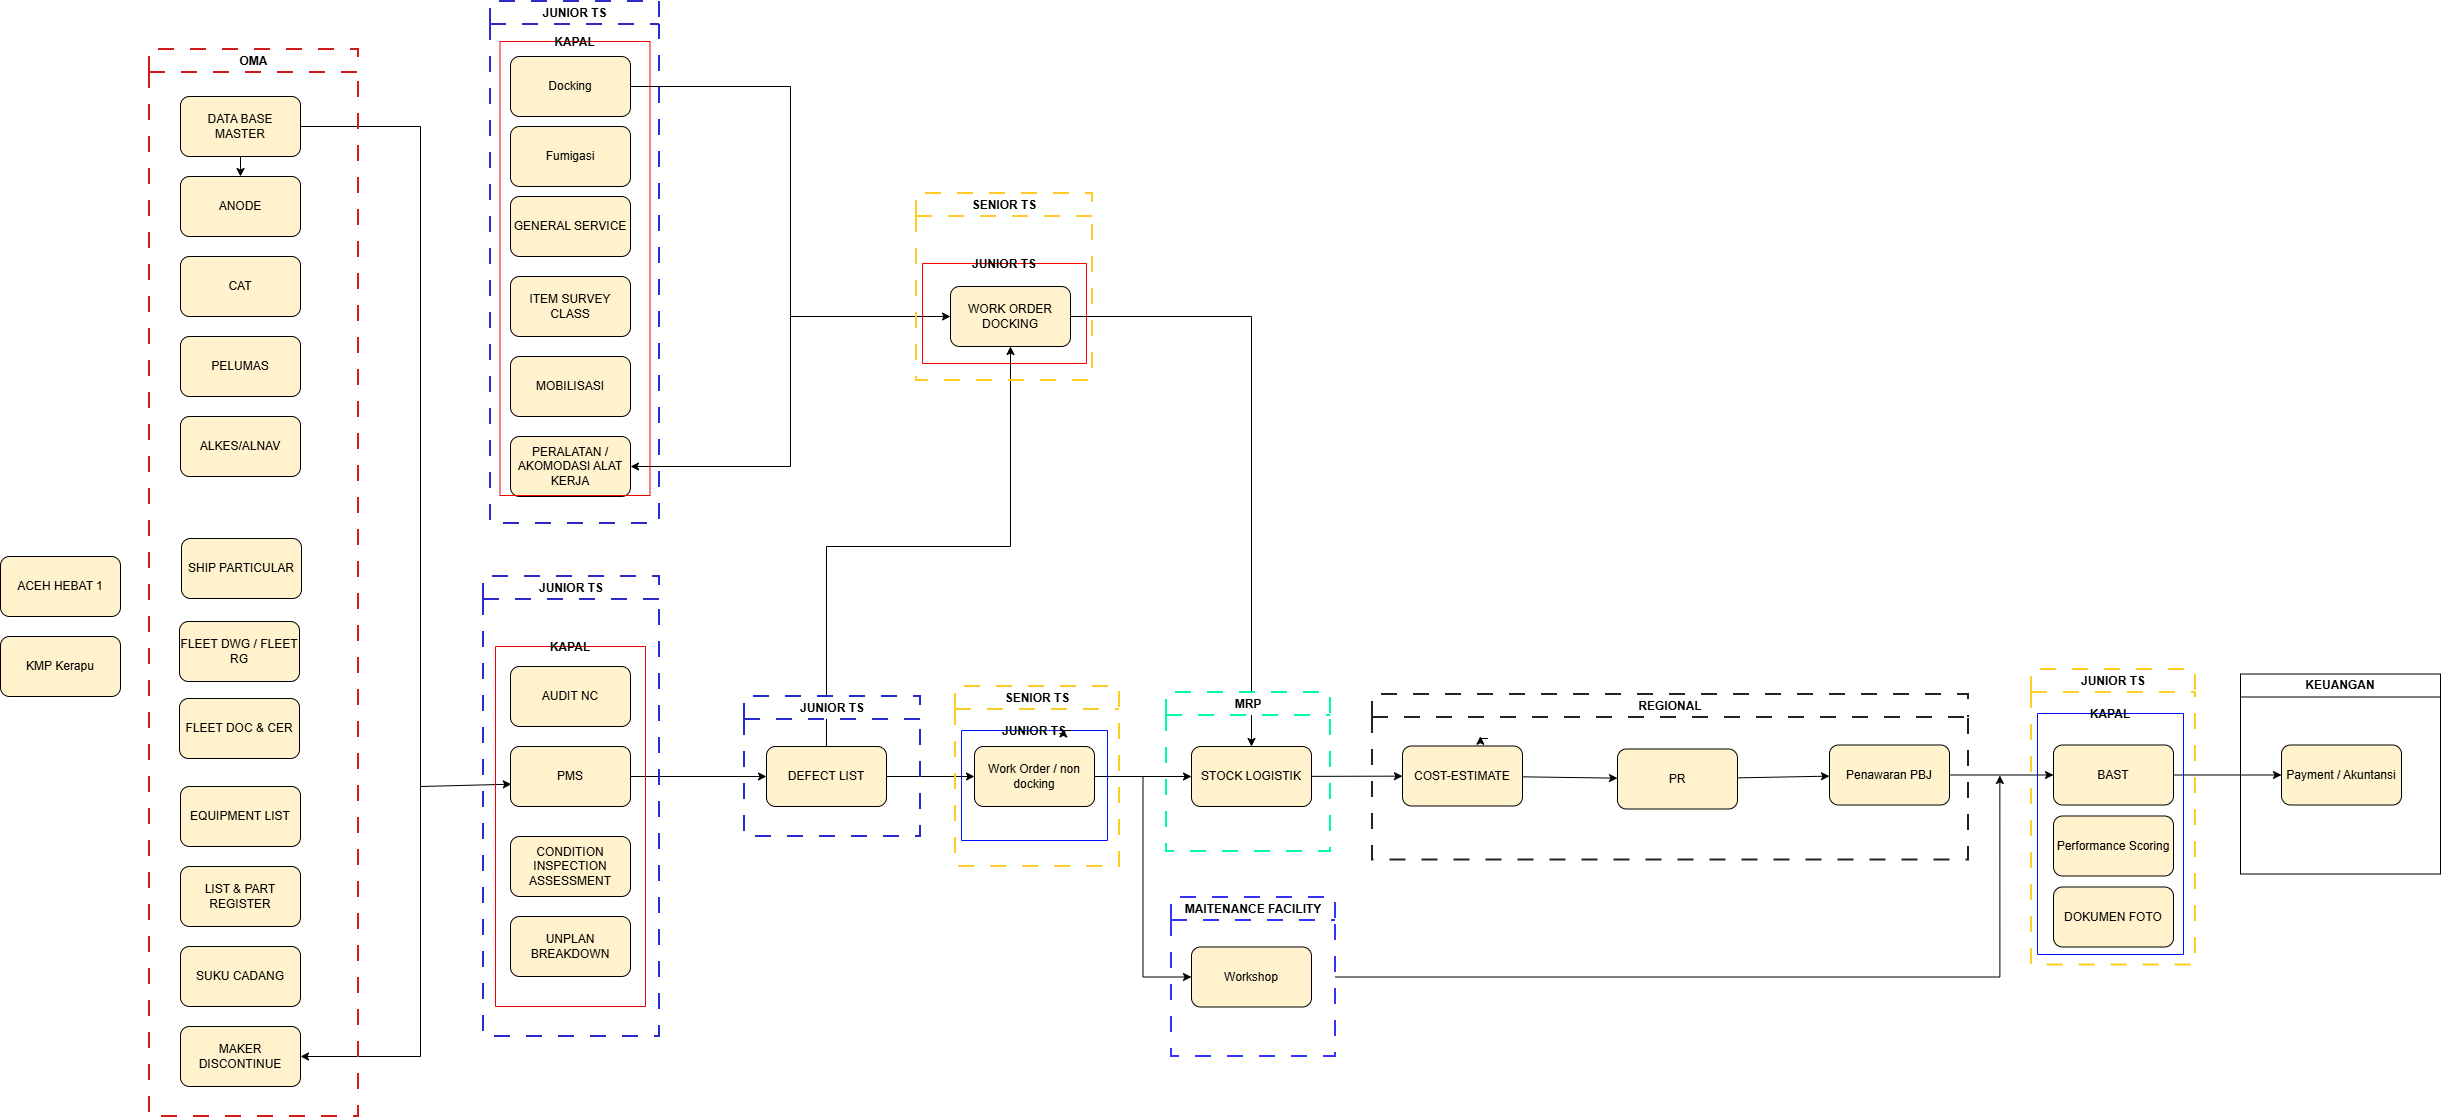

The diagram above was exported from draw.io. Its source (the exported page's mxGraphModel, read from the mxfile embedded in the PNG):
<mxGraphModel dx="2575" dy="1318" grid="0" gridSize="10" guides="1" tooltips="1" connect="1" arrows="1" fold="1" page="1" pageScale="1" pageWidth="3000" pageHeight="2000" math="0" shadow="0">
  <root>
    <mxCell id="0" />
    <mxCell id="1" parent="0" />
    <mxCell id="ourD3tm-XjHJyNpU7jKd-1" parent="1" style="rounded=1;whiteSpace=wrap;html=1;fillColor=#FFF2CC;" value="ACEH HEBAT 1" vertex="1">
      <mxGeometry height="60" width="120" x="416" y="856" as="geometry" />
    </mxCell>
    <mxCell id="ourD3tm-XjHJyNpU7jKd-2" parent="1" style="rounded=1;whiteSpace=wrap;html=1;fillColor=#FFF2CC;" value="KMP Kerapu" vertex="1">
      <mxGeometry height="60" width="120" x="416" y="936" as="geometry" />
    </mxCell>
    <mxCell id="ourD3tm-XjHJyNpU7jKd-3" edge="1" parent="1" source="ourD3tm-XjHJyNpU7jKd-4" style="edgeStyle=orthogonalEdgeStyle;rounded=0;orthogonalLoop=1;jettySize=auto;html=1;exitX=1;exitY=0.5;exitDx=0;exitDy=0;entryX=1;entryY=0.5;entryDx=0;entryDy=0;" target="ourD3tm-XjHJyNpU7jKd-15">
      <mxGeometry relative="1" as="geometry">
        <Array as="points">
          <mxPoint x="836" y="426" />
          <mxPoint x="836" y="1356" />
        </Array>
      </mxGeometry>
    </mxCell>
    <mxCell id="ourD3tm-XjHJyNpU7jKd-4" parent="1" style="rounded=1;whiteSpace=wrap;html=1;fillColor=#FFF2CC;" value="DATA BASE MASTER" vertex="1">
      <mxGeometry height="60" width="120" x="596" y="396" as="geometry" />
    </mxCell>
    <mxCell id="ourD3tm-XjHJyNpU7jKd-5" parent="1" style="rounded=1;whiteSpace=wrap;html=1;fillColor=#FFF2CC;" value="ANODE" vertex="1">
      <mxGeometry height="60" width="120" x="596" y="476" as="geometry" />
    </mxCell>
    <mxCell id="ourD3tm-XjHJyNpU7jKd-6" parent="1" style="rounded=1;whiteSpace=wrap;html=1;fillColor=#FFF2CC;" value="CAT" vertex="1">
      <mxGeometry height="60" width="120" x="596" y="556" as="geometry" />
    </mxCell>
    <mxCell id="ourD3tm-XjHJyNpU7jKd-7" parent="1" style="rounded=1;whiteSpace=wrap;html=1;fillColor=#FFF2CC;" value="PELUMAS" vertex="1">
      <mxGeometry height="60" width="120" x="596" y="636" as="geometry" />
    </mxCell>
    <mxCell id="ourD3tm-XjHJyNpU7jKd-8" parent="1" style="rounded=1;whiteSpace=wrap;html=1;fillColor=#FFF2CC;" value="ALKES/ALNAV" vertex="1">
      <mxGeometry height="60" width="120" x="596" y="716" as="geometry" />
    </mxCell>
    <mxCell id="ourD3tm-XjHJyNpU7jKd-12" parent="1" style="rounded=1;whiteSpace=wrap;html=1;fillColor=#FFF2CC;" value="EQUIPMENT LIST" vertex="1">
      <mxGeometry height="60" width="120" x="596" y="1086" as="geometry" />
    </mxCell>
    <mxCell id="ourD3tm-XjHJyNpU7jKd-13" parent="1" style="rounded=1;whiteSpace=wrap;html=1;fillColor=#FFF2CC;" value="LIST &amp; PART REGISTER" vertex="1">
      <mxGeometry height="60" width="120" x="596" y="1166" as="geometry" />
    </mxCell>
    <mxCell id="ourD3tm-XjHJyNpU7jKd-14" parent="1" style="rounded=1;whiteSpace=wrap;html=1;fillColor=#FFF2CC;" value="SUKU CADANG" vertex="1">
      <mxGeometry height="60" width="120" x="596" y="1246" as="geometry" />
    </mxCell>
    <mxCell id="ourD3tm-XjHJyNpU7jKd-15" parent="1" style="rounded=1;whiteSpace=wrap;html=1;fillColor=#FFF2CC;" value="MAKER DISCONTINUE" vertex="1">
      <mxGeometry height="60" width="120" x="596" y="1326" as="geometry" />
    </mxCell>
    <mxCell id="ourD3tm-XjHJyNpU7jKd-16" edge="1" parent="1" source="ourD3tm-XjHJyNpU7jKd-17" style="edgeStyle=orthogonalEdgeStyle;rounded=0;orthogonalLoop=1;jettySize=auto;html=1;exitX=1;exitY=0.5;exitDx=0;exitDy=0;entryX=1;entryY=0.5;entryDx=0;entryDy=0;" target="ourD3tm-XjHJyNpU7jKd-21">
      <mxGeometry relative="1" as="geometry">
        <Array as="points">
          <mxPoint x="1206" y="386" />
          <mxPoint x="1206" y="766" />
        </Array>
      </mxGeometry>
    </mxCell>
    <mxCell id="ourD3tm-XjHJyNpU7jKd-17" parent="1" style="rounded=1;whiteSpace=wrap;html=1;fillColor=#FFF2CC;" value="Docking" vertex="1">
      <mxGeometry height="60" width="120" x="926" y="356" as="geometry" />
    </mxCell>
    <mxCell id="ourD3tm-XjHJyNpU7jKd-18" parent="1" style="rounded=1;whiteSpace=wrap;html=1;fillColor=#FFF2CC;" value="GENERAL SERVICE" vertex="1">
      <mxGeometry height="60" width="120" x="926" y="496" as="geometry" />
    </mxCell>
    <mxCell id="ourD3tm-XjHJyNpU7jKd-19" parent="1" style="rounded=1;whiteSpace=wrap;html=1;fillColor=#FFF2CC;" value="ITEM SURVEY CLASS" vertex="1">
      <mxGeometry height="60" width="120" x="926" y="576" as="geometry" />
    </mxCell>
    <mxCell id="ourD3tm-XjHJyNpU7jKd-20" parent="1" style="rounded=1;whiteSpace=wrap;html=1;fillColor=#FFF2CC;" value="MOBILISASI" vertex="1">
      <mxGeometry height="60" width="120" x="926" y="656" as="geometry" />
    </mxCell>
    <mxCell id="ourD3tm-XjHJyNpU7jKd-21" parent="1" style="rounded=1;whiteSpace=wrap;html=1;fillColor=#FFF2CC;" value="PERALATAN / AKOMODASI ALAT KERJA" vertex="1">
      <mxGeometry height="60" width="120" x="926" y="736" as="geometry" />
    </mxCell>
    <mxCell id="ourD3tm-XjHJyNpU7jKd-22" parent="1" style="rounded=1;whiteSpace=wrap;html=1;fillColor=#FFF2CC;" value="AUDIT NC" vertex="1">
      <mxGeometry height="60" width="120" x="926" y="966" as="geometry" />
    </mxCell>
    <mxCell id="ourD3tm-XjHJyNpU7jKd-23" parent="1" style="rounded=1;whiteSpace=wrap;html=1;fillColor=#FFF2CC;" value="PMS" vertex="1">
      <mxGeometry height="60" width="120" x="926" y="1046" as="geometry" />
    </mxCell>
    <mxCell id="ourD3tm-XjHJyNpU7jKd-24" edge="1" parent="1" source="ourD3tm-XjHJyNpU7jKd-25" style="edgeStyle=orthogonalEdgeStyle;rounded=0;orthogonalLoop=1;jettySize=auto;html=1;exitX=0.5;exitY=0;exitDx=0;exitDy=0;entryX=0.5;entryY=1;entryDx=0;entryDy=0;" target="ourD3tm-XjHJyNpU7jKd-30">
      <mxGeometry relative="1" as="geometry" />
    </mxCell>
    <mxCell id="ourD3tm-XjHJyNpU7jKd-25" parent="1" style="rounded=1;whiteSpace=wrap;html=1;fillColor=#FFF2CC;" value="DEFECT LIST" vertex="1">
      <mxGeometry height="60" width="120" x="1182" y="1046" as="geometry" />
    </mxCell>
    <mxCell id="ourD3tm-XjHJyNpU7jKd-26" parent="1" style="rounded=1;whiteSpace=wrap;html=1;fillColor=#FFF2CC;" value="CONDITION INSPECTION ASSESSMENT" vertex="1">
      <mxGeometry height="60" width="120" x="926" y="1136" as="geometry" />
    </mxCell>
    <mxCell id="ourD3tm-XjHJyNpU7jKd-27" parent="1" style="rounded=1;whiteSpace=wrap;html=1;fillColor=#FFF2CC;" value="UNPLAN BREAKDOWN" vertex="1">
      <mxGeometry height="60" width="120" x="926" y="1216" as="geometry" />
    </mxCell>
    <mxCell id="ourD3tm-XjHJyNpU7jKd-29" edge="1" parent="1" source="ourD3tm-XjHJyNpU7jKd-30" style="edgeStyle=orthogonalEdgeStyle;rounded=0;orthogonalLoop=1;jettySize=auto;html=1;exitX=1;exitY=0.5;exitDx=0;exitDy=0;entryX=0.5;entryY=0;entryDx=0;entryDy=0;" target="ourD3tm-XjHJyNpU7jKd-33">
      <mxGeometry relative="1" as="geometry" />
    </mxCell>
    <mxCell id="ourD3tm-XjHJyNpU7jKd-30" parent="1" style="rounded=1;whiteSpace=wrap;html=1;fillColor=#FFF2CC;" value="WORK ORDER DOCKING" vertex="1">
      <mxGeometry height="60" width="120" x="1366" y="586" as="geometry" />
    </mxCell>
    <mxCell id="OJqvSK0qUVdNbDqxLKBt-6" edge="1" parent="1" source="ourD3tm-XjHJyNpU7jKd-31" style="edgeStyle=orthogonalEdgeStyle;rounded=0;orthogonalLoop=1;jettySize=auto;html=1;exitX=1;exitY=0.5;exitDx=0;exitDy=0;entryX=0;entryY=0.5;entryDx=0;entryDy=0;" target="ourD3tm-XjHJyNpU7jKd-32">
      <mxGeometry relative="1" as="geometry" />
    </mxCell>
    <mxCell id="ourD3tm-XjHJyNpU7jKd-31" parent="1" style="rounded=1;whiteSpace=wrap;html=1;fillColor=#FFF2CC;" value="Work Order / non docking" vertex="1">
      <mxGeometry height="60" width="120" x="1390" y="1046" as="geometry" />
    </mxCell>
    <mxCell id="ourD3tm-XjHJyNpU7jKd-34" parent="1" style="rounded=1;whiteSpace=wrap;html=1;fillColor=#FFF2CC;" value="COST-ESTIMATE" vertex="1">
      <mxGeometry height="60" width="120" x="1818" y="1045.5" as="geometry" />
    </mxCell>
    <mxCell id="ourD3tm-XjHJyNpU7jKd-35" parent="1" style="rounded=1;whiteSpace=wrap;html=1;fillColor=#FFF2CC;" value="Penawaran PBJ" vertex="1">
      <mxGeometry height="60" width="120" x="2245" y="1044.5" as="geometry" />
    </mxCell>
    <mxCell id="ourD3tm-XjHJyNpU7jKd-36" edge="1" parent="1" source="ourD3tm-XjHJyNpU7jKd-37" style="edgeStyle=orthogonalEdgeStyle;rounded=0;orthogonalLoop=1;jettySize=auto;html=1;" target="ourD3tm-XjHJyNpU7jKd-38">
      <mxGeometry relative="1" as="geometry" />
    </mxCell>
    <mxCell id="ourD3tm-XjHJyNpU7jKd-37" parent="1" style="rounded=1;whiteSpace=wrap;html=1;fillColor=#FFF2CC;" value="BAST" vertex="1">
      <mxGeometry height="60" width="120" x="2469" y="1044.5" as="geometry" />
    </mxCell>
    <mxCell id="ourD3tm-XjHJyNpU7jKd-38" parent="1" style="rounded=1;whiteSpace=wrap;html=1;fillColor=#FFF2CC;" value="Payment / Akuntansi" vertex="1">
      <mxGeometry height="60" width="120" x="2697" y="1044.5" as="geometry" />
    </mxCell>
    <mxCell id="ourD3tm-XjHJyNpU7jKd-39" edge="1" parent="1" source="ourD3tm-XjHJyNpU7jKd-4" target="ourD3tm-XjHJyNpU7jKd-5">
      <mxGeometry relative="1" as="geometry" />
    </mxCell>
    <mxCell id="ourD3tm-XjHJyNpU7jKd-40" edge="1" parent="1" source="ourD3tm-XjHJyNpU7jKd-23" target="ourD3tm-XjHJyNpU7jKd-25">
      <mxGeometry relative="1" as="geometry" />
    </mxCell>
    <mxCell id="ourD3tm-XjHJyNpU7jKd-41" edge="1" parent="1" source="ourD3tm-XjHJyNpU7jKd-25" style="exitX=1;exitY=0.5;exitDx=0;exitDy=0;" target="ourD3tm-XjHJyNpU7jKd-31">
      <mxGeometry relative="1" as="geometry">
        <mxPoint x="1253" y="1166" as="sourcePoint" />
      </mxGeometry>
    </mxCell>
    <mxCell id="ourD3tm-XjHJyNpU7jKd-42" edge="1" parent="1" source="ourD3tm-XjHJyNpU7jKd-31" target="ourD3tm-XjHJyNpU7jKd-33">
      <mxGeometry relative="1" as="geometry" />
    </mxCell>
    <mxCell id="ourD3tm-XjHJyNpU7jKd-43" edge="1" parent="1" source="ourD3tm-XjHJyNpU7jKd-33" target="ourD3tm-XjHJyNpU7jKd-34">
      <mxGeometry relative="1" as="geometry" />
    </mxCell>
    <mxCell id="ourD3tm-XjHJyNpU7jKd-44" edge="1" parent="1" source="ourD3tm-XjHJyNpU7jKd-34" target="ourD3tm-XjHJyNpU7jKd-65">
      <mxGeometry relative="1" as="geometry" />
    </mxCell>
    <mxCell id="ourD3tm-XjHJyNpU7jKd-45" edge="1" parent="1" source="ourD3tm-XjHJyNpU7jKd-65" target="ourD3tm-XjHJyNpU7jKd-35">
      <mxGeometry relative="1" as="geometry" />
    </mxCell>
    <mxCell id="ourD3tm-XjHJyNpU7jKd-46" edge="1" parent="1" source="ourD3tm-XjHJyNpU7jKd-35" target="ourD3tm-XjHJyNpU7jKd-37">
      <mxGeometry relative="1" as="geometry" />
    </mxCell>
    <mxCell id="ourD3tm-XjHJyNpU7jKd-47" parent="1" style="rounded=1;whiteSpace=wrap;html=1;fillColor=#FFF2CC;" value="Fumigasi" vertex="1">
      <mxGeometry height="60" width="120" x="926" y="426" as="geometry" />
    </mxCell>
    <mxCell id="ourD3tm-XjHJyNpU7jKd-48" edge="1" parent="1" style="endArrow=classic;html=1;rounded=0;entryX=0.007;entryY=0.628;entryDx=0;entryDy=0;entryPerimeter=0;" target="ourD3tm-XjHJyNpU7jKd-23" value="">
      <mxGeometry height="50" relative="1" width="50" as="geometry">
        <mxPoint x="836" y="1086" as="sourcePoint" />
        <mxPoint x="946" y="1086" as="targetPoint" />
      </mxGeometry>
    </mxCell>
    <mxCell id="ourD3tm-XjHJyNpU7jKd-49" edge="1" parent="1" style="endArrow=classic;html=1;rounded=0;entryX=0;entryY=0.5;entryDx=0;entryDy=0;" target="ourD3tm-XjHJyNpU7jKd-30" value="">
      <mxGeometry height="50" relative="1" width="50" as="geometry">
        <mxPoint x="1206" y="616" as="sourcePoint" />
        <mxPoint x="1216" y="666" as="targetPoint" />
      </mxGeometry>
    </mxCell>
    <mxCell id="ourD3tm-XjHJyNpU7jKd-50" parent="1" style="swimlane;whiteSpace=wrap;html=1;swimlaneFillColor=none;dashed=1;dashPattern=8 8;strokeWidth=2;strokeColor=light-dark(#d11a1a, #ededed);" value="OMA" vertex="1">
      <mxGeometry height="1067" width="209" x="565" y="349" as="geometry" />
    </mxCell>
    <mxCell id="OJqvSK0qUVdNbDqxLKBt-1" parent="ourD3tm-XjHJyNpU7jKd-50" style="rounded=1;whiteSpace=wrap;html=1;fillColor=#FFF2CC;" value="SHIP PARTICULAR" vertex="1">
      <mxGeometry height="60" width="120" x="32" y="489" as="geometry" />
    </mxCell>
    <mxCell id="ourD3tm-XjHJyNpU7jKd-10" parent="ourD3tm-XjHJyNpU7jKd-50" style="rounded=1;whiteSpace=wrap;html=1;fillColor=#FFF2CC;" value="FLEET DOC &amp; CER" vertex="1">
      <mxGeometry height="60" width="120" x="30" y="649" as="geometry" />
    </mxCell>
    <mxCell id="ourD3tm-XjHJyNpU7jKd-9" parent="ourD3tm-XjHJyNpU7jKd-50" style="rounded=1;whiteSpace=wrap;html=1;fillColor=#FFF2CC;" value="FLEET DWG / FLEET RG" vertex="1">
      <mxGeometry height="60" width="120" x="30" y="572" as="geometry" />
    </mxCell>
    <mxCell id="ourD3tm-XjHJyNpU7jKd-51" parent="1" style="swimlane;whiteSpace=wrap;html=1;swimlaneFillColor=none;dashed=1;dashPattern=8 8;strokeWidth=2;strokeColor=light-dark(#2b28cc, #ededed);" value="JUNIOR TS" vertex="1">
      <mxGeometry height="460" width="176" x="899" y="876" as="geometry" />
    </mxCell>
    <mxCell id="ourD3tm-XjHJyNpU7jKd-52" parent="ourD3tm-XjHJyNpU7jKd-51" style="swimlane;startSize=0;strokeColor=light-dark(#f00000, #ededed);" value="KAPAL" vertex="1">
      <mxGeometry height="360" width="150" x="12" y="70" as="geometry" />
    </mxCell>
    <mxCell id="ourD3tm-XjHJyNpU7jKd-53" parent="1" style="swimlane;whiteSpace=wrap;html=1;swimlaneFillColor=none;dashed=1;dashPattern=8 8;strokeWidth=2;strokeColor=light-dark(#2b28cc, #ededed);" value="JUNIOR TS" vertex="1">
      <mxGeometry height="522" width="169" x="906" y="301" as="geometry" />
    </mxCell>
    <mxCell id="ourD3tm-XjHJyNpU7jKd-54" parent="ourD3tm-XjHJyNpU7jKd-53" style="swimlane;startSize=0;strokeColor=light-dark(#f00000, #ededed);" value="KAPAL" vertex="1">
      <mxGeometry height="454" width="150" x="9.5" y="40" as="geometry" />
    </mxCell>
    <mxCell id="ourD3tm-XjHJyNpU7jKd-55" parent="1" style="swimlane;whiteSpace=wrap;html=1;swimlaneFillColor=none;dashed=1;dashPattern=8 8;strokeWidth=2;strokeColor=light-dark(#2b28cc, #ededed);" value="JUNIOR TS" vertex="1">
      <mxGeometry height="140" width="176" x="1160" y="996" as="geometry" />
    </mxCell>
    <mxCell id="ourD3tm-XjHJyNpU7jKd-56" parent="1" style="swimlane;whiteSpace=wrap;html=1;swimlaneFillColor=none;dashed=1;dashPattern=8 8;strokeWidth=2;strokeColor=light-dark(#fdcd21, #FFD966);" value="SENIOR TS" vertex="1">
      <mxGeometry height="187" width="176" x="1332" y="493" as="geometry" />
    </mxCell>
    <mxCell id="ourD3tm-XjHJyNpU7jKd-57" parent="ourD3tm-XjHJyNpU7jKd-56" style="swimlane;startSize=0;strokeColor=light-dark(#ff0000, #ededed);" value="JUNIOR TS" vertex="1">
      <mxGeometry height="100" width="164" x="6" y="70" as="geometry" />
    </mxCell>
    <mxCell id="ourD3tm-XjHJyNpU7jKd-58" parent="1" style="swimlane;whiteSpace=wrap;html=1;swimlaneFillColor=none;dashed=1;dashPattern=8 8;strokeWidth=2;strokeColor=light-dark(#fdcd21, #FFD966);" value="SENIOR TS" vertex="1">
      <mxGeometry height="180" width="164" x="1371" y="986" as="geometry" />
    </mxCell>
    <mxCell id="ourD3tm-XjHJyNpU7jKd-59" parent="ourD3tm-XjHJyNpU7jKd-58" style="swimlane;startSize=0;strokeColor=light-dark(#0011ff, #ededed);" value="JUNIOR TS" vertex="1">
      <mxGeometry height="110" width="146" x="6" y="44" as="geometry" />
    </mxCell>
    <mxCell id="ourD3tm-XjHJyNpU7jKd-60" edge="1" parent="ourD3tm-XjHJyNpU7jKd-58" source="ourD3tm-XjHJyNpU7jKd-59" style="edgeStyle=orthogonalEdgeStyle;rounded=0;orthogonalLoop=1;jettySize=auto;html=1;innerLoopWaypoints=1;exitX=0.75;exitY=0;exitDx=0;exitDy=0;entryX=0.698;entryY=-0.014;entryDx=0;entryDy=0;entryPerimeter=0;" target="ourD3tm-XjHJyNpU7jKd-59">
      <mxGeometry relative="1" as="geometry" />
    </mxCell>
    <mxCell id="ourD3tm-XjHJyNpU7jKd-61" parent="1" style="swimlane;whiteSpace=wrap;html=1;swimlaneFillColor=none;dashed=1;dashPattern=8 8;strokeWidth=2;strokeColor=light-dark(#00faa7, #FFD966);" value="MRP" vertex="1">
      <mxGeometry height="159" width="164" x="1582" y="992" as="geometry" />
    </mxCell>
    <mxCell id="ourD3tm-XjHJyNpU7jKd-33" parent="ourD3tm-XjHJyNpU7jKd-61" style="rounded=1;whiteSpace=wrap;html=1;fillColor=#FFF2CC;" value="STOCK LOGISTIK" vertex="1">
      <mxGeometry height="60" width="120" x="25" y="54" as="geometry" />
    </mxCell>
    <mxCell id="ourD3tm-XjHJyNpU7jKd-63" parent="1" style="swimlane;whiteSpace=wrap;html=1;swimlaneFillColor=none;dashed=1;dashPattern=8 8;strokeWidth=2;strokeColor=light-dark(#262222, #FFD966);" value="REGIONAL" vertex="1">
      <mxGeometry height="165.5" width="596" x="1788" y="994" as="geometry" />
    </mxCell>
    <mxCell id="ourD3tm-XjHJyNpU7jKd-64" edge="1" parent="ourD3tm-XjHJyNpU7jKd-63" style="edgeStyle=orthogonalEdgeStyle;rounded=0;orthogonalLoop=1;jettySize=auto;html=1;innerLoopWaypoints=1;exitX=0.75;exitY=0;exitDx=0;exitDy=0;entryX=0.698;entryY=-0.014;entryDx=0;entryDy=0;entryPerimeter=0;">
      <mxGeometry relative="1" as="geometry">
        <mxPoint x="115.5" y="44" as="sourcePoint" />
        <mxPoint x="107.90800000000036" y="41.73199999999997" as="targetPoint" />
      </mxGeometry>
    </mxCell>
    <mxCell id="ourD3tm-XjHJyNpU7jKd-65" parent="ourD3tm-XjHJyNpU7jKd-63" style="rounded=1;whiteSpace=wrap;html=1;fillColor=#FFF2CC;" value="PR" vertex="1">
      <mxGeometry height="60" width="120" x="245" y="54.5" as="geometry" />
    </mxCell>
    <mxCell id="ourD3tm-XjHJyNpU7jKd-66" parent="1" style="swimlane;whiteSpace=wrap;html=1;swimlaneFillColor=none;dashed=1;dashPattern=8 8;strokeWidth=2;strokeColor=light-dark(#fdcd21, #FFD966);" value="JUNIOR TS" vertex="1">
      <mxGeometry height="295.5" width="164" x="2447" y="969" as="geometry" />
    </mxCell>
    <mxCell id="ourD3tm-XjHJyNpU7jKd-67" parent="ourD3tm-XjHJyNpU7jKd-66" style="swimlane;startSize=0;strokeColor=light-dark(#0011ff, #ededed);" value="KAPAL" vertex="1">
      <mxGeometry height="241" width="146" x="6" y="44" as="geometry" />
    </mxCell>
    <mxCell id="ourD3tm-XjHJyNpU7jKd-68" parent="ourD3tm-XjHJyNpU7jKd-67" style="rounded=1;whiteSpace=wrap;html=1;fillColor=#FFF2CC;" value="Performance Scoring" vertex="1">
      <mxGeometry height="60" width="120" x="16" y="102.5" as="geometry" />
    </mxCell>
    <mxCell id="ourD3tm-XjHJyNpU7jKd-69" parent="ourD3tm-XjHJyNpU7jKd-67" style="rounded=1;whiteSpace=wrap;html=1;fillColor=#FFF2CC;" value="DOKUMEN FOTO" vertex="1">
      <mxGeometry height="60" width="120" x="16" y="173.5" as="geometry" />
    </mxCell>
    <mxCell id="ourD3tm-XjHJyNpU7jKd-70" parent="1" style="swimlane;whiteSpace=wrap;html=1;" value="KEUANGAN" vertex="1">
      <mxGeometry height="200" width="200" x="2656" y="973.5" as="geometry" />
    </mxCell>
    <mxCell id="OJqvSK0qUVdNbDqxLKBt-10" edge="1" parent="1" source="OJqvSK0qUVdNbDqxLKBt-4" style="edgeStyle=orthogonalEdgeStyle;rounded=0;orthogonalLoop=1;jettySize=auto;html=1;exitX=1;exitY=0.5;exitDx=0;exitDy=0;">
      <mxGeometry relative="1" x="0.0047" as="geometry">
        <mxPoint x="2415.35" y="1074.98" as="targetPoint" />
      </mxGeometry>
    </mxCell>
    <mxCell id="OJqvSK0qUVdNbDqxLKBt-4" parent="1" style="swimlane;whiteSpace=wrap;html=1;swimlaneFillColor=none;dashed=1;dashPattern=8 8;strokeWidth=2;strokeColor=light-dark(#3333FF,#FFD966);" value="MAITENANCE FACILITY" vertex="1">
      <mxGeometry height="159" width="164" x="1587" y="1197" as="geometry" />
    </mxCell>
    <mxCell id="ourD3tm-XjHJyNpU7jKd-32" parent="OJqvSK0qUVdNbDqxLKBt-4" style="rounded=1;whiteSpace=wrap;html=1;fillColor=#FFF2CC;" value="Workshop" vertex="1">
      <mxGeometry height="60" width="120" x="20" y="49.5" as="geometry" />
    </mxCell>
  </root>
</mxGraphModel>